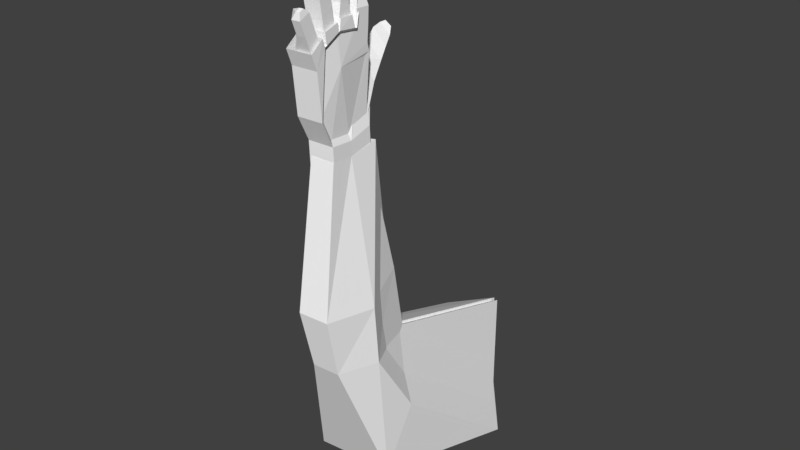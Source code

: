 # Source: Hand.blend  (saved by Blender 2.79.0; exported with 4.5.12 LTS)
import bpy
from mathutils import Matrix  # noqa: F401  (used for matrix-valued properties, if any)

bpy.ops.wm.read_factory_settings(use_empty=True)
scene = bpy.context.scene
scene.name = 'Scene'

# ---- collections
col_collection_1 = bpy.data.collections.new('Collection 1'); scene.collection.children.link(col_collection_1)

# ---- materials (node trees are filled in below, after node groups)
mat_c__lbremasteredrequiem_pc_nzp_models_vmodels_karambit2 = bpy.data.materials.new('C:\\lbremasteredrequiem\\pc\\nzp\\models\\VModels\\karambit2')
mat_c__lbremasteredrequiem_pc_nzp_models_vmodels_karambit2.alpha_threshold = 0.0
mat_c__lbremasteredrequiem_pc_nzp_models_vmodels_karambit2.use_transparent_shadow = False
mat_c__lbremasteredrequiem_pc_nzp_models_vmodels_karambit2.diffuse_color = (1.0, 1.0, 1.0, 1.0)
mat_c__lbremasteredrequiem_pc_nzp_models_vmodels_karambit2.roughness = 0.5

# ---- material node trees

# ---- world
world_world = bpy.data.worlds.new('World'); scene.world = world_world
world_world.color = (0.05088, 0.05088, 0.05088)
world_world.use_sun_shadow = False
world_world.sun_shadow_jitter_overblur = 0.0
world_world.cycles.sampling_method = 'MANUAL'

# ---- meshes
me_c__lbremasteredrequiem_pc_nzp_models_vmodels_karambit2_002 = bpy.data.meshes.new('C:\\lbremasteredrequiem\\pc\\nzp\\models\\VModels\\karambit2.002')
me_c__lbremasteredrequiem_pc_nzp_models_vmodels_karambit2_002.from_pydata([(0.5825, -12.99, 18.81), (-0.8404, -13.03, 18.81), (0.7141, -14.4, 18.95), (-0.7087, -14.45, 18.95), (0.4534, -11.05, 19.05), (-1.362, -11.56, 18.96), (2.038, -13.09, 10.81), (-2.636, -13.15, 10.93), (1.569, -16.11, 11.12), (-0.2273, -16.2, 11.12), (0.2778, -9.978, 11.47), (-3.029, -11.05, 11.28), (2.158, -12.93, 7.459), (-2.431, -12.97, 7.579), (1.545, -15.42, 7.723), (-0.06963, -15.5, 7.717), (0.3583, -9.246, 6.918), (-2.942, -10.36, 6.412), (2.274, -10.36, 3.409), (-3.481, -11.22, 3.235), (2.076, -12.18, -0.2293), (-2.682, -12.35, -0.4498), (0.3792, -9.665, 7.615), (0.1979, 0.3712, -0.1145), (-3.827, 0.2035, -0.3339), (2.14, -1.4, -3.696), (-3.997, -1.694, -4.048), (-0.2466, 1.049, 4.083), (-3.615, 0.6048, 2.616)], [], [(3, 1, 7, 9), (4, 0, 6, 10), (11, 10, 16, 17), (7, 11, 17, 13), (0, 2, 8, 6), (1, 5, 11, 7), (5, 4, 10, 11), (2, 3, 9, 8), (15, 13, 19, 21), (16, 12, 18, 22), (8, 9, 15, 14), (10, 6, 12, 16), (9, 7, 13, 15), (6, 8, 14, 12), (20, 21, 26, 25), (17, 22, 27, 28), (12, 14, 20, 18), (13, 17, 19), (17, 16, 22), (14, 15, 21, 20), (24, 23, 25, 26), (23, 24, 28, 27), (22, 18, 23, 27), (21, 19, 24, 26), (18, 20, 25, 23), (19, 17, 28, 24)])
_uv = me_c__lbremasteredrequiem_pc_nzp_models_vmodels_karambit2_002.uv_layers.new(name='C:\\lbremasteredrequiem\\pc\\nzp\\models\\VModels\\karambit2')
_uv.uv.foreach_set('vector', [0.0, 0.0, 0.0, 0.0, 0.0, 0.0, 0.0, 0.0, 0.0, 0.0, 0.0, 0.0, 0.0, 0.0, 0.0, 0.0, 0.0, 0.0, 0.0, 0.0, 0.0, 0.0, 0.0, 0.0, 0.0, 0.0, 0.0, 0.0, 0.0, 0.0, 0.0, 0.0, 0.0, 0.0, 0.0, 0.0, 0.0, 0.0, 0.0, 0.0, 0.0, 0.0, 0.0, 0.0, 0.0, 0.0, 0.0, 0.0, 0.0, 0.0, 0.0, 0.0, 0.0, 0.0, 0.0, 0.0, 0.0, 0.0, 0.0, 0.0, 0.0, 0.0, 0.0, 0.0, 0.0, 0.0, 0.0, 0.0, 0.0, 0.0, 0.0, 0.0, 0.0, 0.0, 0.0, 0.0, 0.0, 0.0, 0.0, 0.0, 0.0, 0.0, 0.0, 0.0, 0.0, 0.0, 0.0, 0.0, 0.0, 0.0, 0.0, 0.0, 0.0, 0.0, 0.0, 0.0, 0.0, 0.0, 0.0, 0.0, 0.0, 0.0, 0.0, 0.0, 0.0, 0.0, 0.0, 0.0, 0.0, 0.0, 0.0, 0.0, 0.0, 0.0, 0.0, 0.0, 0.0, 0.0, 0.0, 0.0, 0.0, 0.0, 0.0, 0.0, 0.0, 0.0, 0.0, 0.0, 0.0, 0.0, 0.0, 0.0, 0.0, 0.0, 0.0, 0.0, 0.0, 0.0, 0.0, 0.0, 0.0, 0.0, 0.0, 0.0, 0.0, 0.0, 0.0, 0.0, 0.0, 0.0, 0.0, 0.0, 0.0, 0.0, 0.0, 0.0, 0.0, 0.0, 0.0, 0.0, 0.0, 0.0, 0.0, 0.0, 0.0, 0.0, 0.0, 0.0, 0.0, 0.0, 0.0, 0.0, 0.0, 0.0, 0.0, 0.0, 0.0, 0.0, 0.0, 0.0, 0.0, 0.0, 0.0, 0.0, 0.0, 0.0, 0.0, 0.0, 0.0, 0.0, 0.0, 0.0, 0.0, 0.0, 0.0, 0.0, 0.0, 0.0, 0.0, 0.0, 0.0, 0.0, 0.0, 0.0])
me_c__lbremasteredrequiem_pc_nzp_models_vmodels_karambit2_002.materials.append(mat_c__lbremasteredrequiem_pc_nzp_models_vmodels_karambit2)
me_c__lbremasteredrequiem_pc_nzp_models_vmodels_karambit2_002.use_remesh_preserve_volume = False
me_c__lbremasteredrequiem_pc_nzp_models_vmodels_karambit2_002.use_remesh_preserve_attributes = False
me_c__lbremasteredrequiem_pc_nzp_models_vmodels_karambit2_002.use_mirror_vertex_groups = False
me_c__lbremasteredrequiem_pc_nzp_models_vmodels_karambit2_002.update()
me_c__lbremasteredrequiem_pc_nzp_models_vmodels_karambit2_001 = bpy.data.meshes.new('C:\\lbremasteredrequiem\\pc\\nzp\\models\\VModels\\karambit2.001')
me_c__lbremasteredrequiem_pc_nzp_models_vmodels_karambit2_001.from_pydata([(0.6685, -14.68, 24.74), (-0.8749, -14.73, 24.74), (-1.251, -13.66, 23.49), (0.7325, -15.32, 23.77), (-0.8109, -15.37, 23.77), (0.7244, -15.08, 21.19), (-0.819, -15.13, 21.19), (0.6541, -14.53, 24.79), (-0.8893, -14.58, 24.79), (-0.9543, -13.76, 25.66), (0.5808, -13.64, 25.19), (-0.9625, -13.68, 25.18), (-0.9584, -13.73, 25.25), (0.5597, -13.56, 25.22), (-0.9837, -13.61, 25.21), (0.5849, -13.68, 25.25), (0.451, -12.39, 25.07), (-1.092, -12.44, 25.07), (-0.8874, -14.62, 24.96), (0.4378, -12.25, 25.04), (-1.106, -12.3, 25.04), (0.656, -14.58, 24.96), (-0.7045, -10.87, 24.98), (-1.214, -10.92, 24.98), (-0.6899, -10.97, 24.05), (0.5891, -13.71, 25.66), (-0.8816, -14.69, 25.43), (0.6618, -14.64, 25.43), (0.7, -14.86, 25.2), (-0.8434, -14.91, 25.2), (0.7591, -15.66, 24.66), (-0.7843, -15.71, 24.65), (-0.9549, -12.58, 25.73), (0.4214, -12.55, 25.73), (-0.8934, -13.44, 25.77), (0.4828, -13.41, 25.77), (0.4101, -12.09, 25.71), (-1.133, -12.14, 25.7), (-0.7152, -10.94, 25.62), (-1.225, -10.99, 25.62), (0.5363, -12.92, 19.6), (-1.007, -12.96, 19.6), (0.6713, -14.37, 19.75), (-0.8721, -14.41, 19.75), (-0.6915, -10.72, 23.66), (0.4039, -11.43, 19.91), (-1.542, -11.95, 19.82), (-1.31, -10.79, 23.18), (-0.7679, -10.02, 21.56), (-1.979, -10.16, 21.65), (-1.296, -10.71, 23.08), (-0.8745, -9.332, 22.52), (-1.809, -9.433, 22.6), (-1.44, -9.998, 23.67), (-1.203, -10.79, 23.66), (-1.04, -13.19, 22.58), (0.604, -12.92, 18.21), (-0.9395, -12.96, 18.2), (0.7389, -14.37, 18.35), (-0.8044, -14.42, 18.35), (0.4716, -11.43, 18.52), (-1.475, -11.95, 18.43)], [], [(4, 1, 2, 6), (0, 2, 7), (6, 5, 3, 4), (0, 3, 5, 2), (2, 5, 42, 40), (4, 3, 30, 31), (11, 8, 18, 12), (1, 0, 7, 8), (2, 1, 8), (10, 11, 12, 15), (7, 10, 15, 21), (2, 8, 11), (7, 2, 10), (13, 2, 16), (2, 11, 14), (10, 2, 13), (11, 10, 13, 14), (8, 7, 21, 18), (18, 21, 27, 26), (2, 14, 17), (2, 24, 44, 41), (2, 17, 20), (16, 2, 19), (17, 16, 19, 20), (23, 22, 24, 2), (2, 20, 23), (19, 2, 24, 22), (23, 20, 37, 39), (15, 12, 9, 25), (21, 15, 25, 27), (12, 18, 26, 9), (0, 1, 29, 28), (3, 0, 28, 30), (1, 4, 31, 29), (14, 13, 35, 34), (13, 16, 33, 35), (16, 17, 32, 33), (17, 14, 34, 32), (20, 19, 36, 37), (19, 22, 38, 36), (22, 23, 39, 38), (43, 41, 57, 59), (44, 40, 45, 47), (5, 6, 43, 42), (6, 2, 41, 43), (24, 2, 40, 44), (47, 45, 48, 50), (41, 44, 47, 46), (41, 46, 61, 57), (50, 48, 51, 53), (46, 47, 50, 49), (45, 46, 49, 48), (49, 50, 53, 52), (48, 49, 52, 51), (47, 44, 54), (24, 44, 54, 23), (47, 54, 55, 41), (23, 54, 55, 2), (45, 40, 56, 60), (40, 42, 58, 56), (42, 43, 59, 58), (46, 45, 60, 61)])
_uv = me_c__lbremasteredrequiem_pc_nzp_models_vmodels_karambit2_001.uv_layers.new(name='C:\\lbremasteredrequiem\\pc\\nzp\\models\\VModels\\karambit2')
_uv.uv.foreach_set('vector', [0.0, 0.0, 0.0, 0.0, 0.0, 0.0, 0.0, 0.0, 0.0, 0.0, 0.0, 0.0, 0.0, 0.0, 0.0, 0.0, 0.0, 0.0, 0.0, 0.0, 0.0, 0.0, 0.0, 0.0, 0.0, 0.0, 0.0, 0.0, 0.0, 0.0, 0.0, 0.0, 0.0, 0.0, 0.0, 0.0, 0.0, 0.0, 0.0, 0.0, 0.0, 0.0, 0.0, 0.0, 0.0, 0.0, 0.0, 0.0, 0.0, 0.0, 0.0, 0.0, 0.0, 0.0, 0.0, 0.0, 0.0, 0.0, 0.0, 0.0, 0.0, 0.0, 0.0, 0.0, 0.0, 0.0, 0.0, 0.0, 0.0, 0.0, 0.0, 0.0, 0.0, 0.0, 0.0, 0.0, 0.0, 0.0, 0.0, 0.0, 0.0, 0.0, 0.0, 0.0, 0.0, 0.0, 0.0, 0.0, 0.0, 0.0, 0.0, 0.0, 0.0, 0.0, 0.0, 0.0, 0.0, 0.0, 0.0, 0.0, 0.0, 0.0, 0.0, 0.0, 0.0, 0.0, 0.0, 0.0, 0.0, 0.0, 0.0, 0.0, 0.0, 0.0, 0.0, 0.0, 0.0, 0.0, 0.0, 0.0, 0.0, 0.0, 0.0, 0.0, 0.0, 0.0, 0.0, 0.0, 0.0, 0.0, 0.0, 0.0, 0.0, 0.0, 0.0, 0.0, 0.0, 0.0, 0.0, 0.0, 0.0, 0.0, 0.0, 0.0, 0.0, 0.0, 0.0, 0.0, 0.0, 0.0, 0.0, 0.0, 0.0, 0.0, 0.0, 0.0, 0.0, 0.0, 0.0, 0.0, 0.0, 0.0, 0.0, 0.0, 0.0, 0.0, 0.0, 0.0, 0.0, 0.0, 0.0, 0.0, 0.0, 0.0, 0.0, 0.0, 0.0, 0.0, 0.0, 0.0, 0.0, 0.0, 0.0, 0.0, 0.0, 0.0, 0.0, 0.0, 0.0, 0.0, 0.0, 0.0, 0.0, 0.0, 0.0, 0.0, 0.0, 0.0, 0.0, 0.0, 0.0, 0.0, 0.0, 0.0, 0.0, 0.0, 0.0, 0.0, 0.0, 0.0, 0.0, 0.0, 0.0, 0.0, 0.0, 0.0, 0.0, 0.0, 0.0, 0.0, 0.0, 0.0, 0.0, 0.0, 0.0, 0.0, 0.0, 0.0, 0.0, 0.0, 0.0, 0.0, 0.0, 0.0, 0.0, 0.0, 0.0, 0.0, 0.0, 0.0, 0.0, 0.0, 0.0, 0.0, 0.0, 0.0, 0.0, 0.0, 0.0, 0.0, 0.0, 0.0, 0.0, 0.0, 0.0, 0.0, 0.0, 0.0, 0.0, 0.0, 0.0, 0.0, 0.0, 0.0, 0.0, 0.0, 0.0, 0.0, 0.0, 0.0, 0.0, 0.0, 0.0, 0.0, 0.0, 0.0, 0.0, 0.0, 0.0, 0.0, 0.0, 0.0, 0.0, 0.0, 0.0, 0.0, 0.0, 0.0, 0.0, 0.0, 0.0, 0.0, 0.0, 0.0, 0.0, 0.0, 0.0, 0.0, 0.0, 0.0, 0.0, 0.0, 0.0, 0.0, 0.0, 0.0, 0.0, 0.0, 0.0, 0.0, 0.0, 0.0, 0.0, 0.0, 0.0, 0.0, 0.0, 0.0, 0.0, 0.0, 0.0, 0.0, 0.0, 0.0, 0.0, 0.0, 0.0, 0.0, 0.0, 0.0, 0.0, 0.0, 0.0, 0.0, 0.0, 0.0, 0.0, 0.0, 0.0, 0.0, 0.0, 0.0, 0.0, 0.0, 0.0, 0.0, 0.0, 0.0, 0.0, 0.0, 0.0, 0.0, 0.0, 0.0, 0.0, 0.0, 0.0, 0.0, 0.0, 0.0, 0.0, 0.0, 0.0, 0.0, 0.0, 0.0, 0.0, 0.0, 0.0, 0.0, 0.0, 0.0, 0.0, 0.0, 0.0, 0.0, 0.0, 0.0, 0.0, 0.0, 0.0, 0.0, 0.0, 0.0, 0.0, 0.0, 0.0, 0.0, 0.0, 0.0, 0.0, 0.0, 0.0, 0.0, 0.0, 0.0, 0.0, 0.0, 0.0, 0.0, 0.0, 0.0, 0.0, 0.0, 0.0, 0.0, 0.0, 0.0, 0.0, 0.0, 0.0, 0.0, 0.0, 0.0, 0.0, 0.0, 0.0, 0.0, 0.0, 0.0, 0.0, 0.0, 0.0, 0.0, 0.0, 0.0, 0.0, 0.0, 0.0, 0.0, 0.0, 0.0, 0.0, 0.0, 0.0, 0.0, 0.0, 0.0, 0.0, 0.0, 0.0, 0.0, 0.0, 0.0, 0.0, 0.0, 0.0, 0.0, 0.0, 0.0, 0.0, 0.0, 0.0, 0.0, 0.0, 0.0, 0.0, 0.0, 0.0, 0.0, 0.0, 0.0, 0.0, 0.0, 0.0, 0.0, 0.0, 0.0, 0.0, 0.0, 0.0, 0.0])
me_c__lbremasteredrequiem_pc_nzp_models_vmodels_karambit2_001.materials.append(mat_c__lbremasteredrequiem_pc_nzp_models_vmodels_karambit2)
me_c__lbremasteredrequiem_pc_nzp_models_vmodels_karambit2_001.use_remesh_preserve_volume = False
me_c__lbremasteredrequiem_pc_nzp_models_vmodels_karambit2_001.use_remesh_preserve_attributes = False
me_c__lbremasteredrequiem_pc_nzp_models_vmodels_karambit2_001.use_mirror_vertex_groups = False
me_c__lbremasteredrequiem_pc_nzp_models_vmodels_karambit2_001.update()
me_c__lbremasteredrequiem_pc_nzp_models_vmodels_karambit2 = bpy.data.meshes.new('C:\\lbremasteredrequiem\\pc\\nzp\\models\\VModels\\karambit2')
me_c__lbremasteredrequiem_pc_nzp_models_vmodels_karambit2.from_pydata([(0.4909, -14.57, 24.55), (-0.4619, -14.62, 24.54), (0.6305, -13.61, 23.5), (0.5514, -15.17, 23.76), (-0.4013, -15.22, 23.76), (0.5437, -14.95, 21.33), (-0.409, -14.99, 21.33), (0.4773, -14.43, 24.59), (-0.4754, -14.48, 24.59), (-0.5368, -13.91, 26.04), (0.4081, -13.72, 25.06), (-0.5447, -13.76, 25.06), (-0.5408, -13.81, 25.12), (0.3881, -13.51, 25.13), (-0.5647, -13.55, 25.13), (0.4119, -13.77, 25.13), (0.2854, -12.4, 24.99), (-0.6673, -12.45, 24.99), (-0.4736, -14.51, 24.89), (0.2729, -12.27, 24.96), (-0.6798, -12.31, 24.96), (0.4791, -14.47, 24.89), (0.1706, -11.17, 24.91), (-0.7821, -11.22, 24.91), (0.1844, -11.26, 24.03), (0.4159, -13.86, 26.04), (-0.4682, -14.63, 25.88), (0.4846, -14.59, 25.88), (-0.5268, -14.07, 27.0), (0.426, -14.03, 27.0), (-0.4581, -14.8, 26.84), (0.4946, -14.75, 26.85), (-0.5162, -14.23, 27.71), (0.4365, -14.18, 27.72), (-0.4476, -14.95, 27.56), (0.5052, -14.91, 27.56), (-0.3619, -14.46, 28.06), (0.4301, -14.43, 28.06), (0.1466, -14.85, 27.97), (0.4671, -14.83, 27.97), (0.5207, -14.92, 25.03), (-0.4321, -14.96, 25.02), (0.5765, -15.49, 24.6), (-0.3762, -15.54, 24.6), (0.5383, -15.14, 25.59), (-0.4145, -15.19, 25.59), (0.6044, -15.84, 25.46), (0.1231, -15.89, 25.46), (0.5669, -15.51, 26.54), (-0.3858, -15.55, 26.53), (0.6301, -16.17, 26.27), (0.1488, -16.21, 26.27), (0.5375, -15.83, 26.76), (0.3073, -15.85, 26.76), (0.5633, -16.1, 26.65), (0.3331, -16.12, 26.65), (0.2804, -13.13, 28.96), (-0.4583, -13.15, 28.96), (0.2486, -12.79, 28.97), (-0.4901, -12.81, 28.97), (-0.5458, -12.66, 28.58), (0.249, -12.63, 28.58), (-0.4868, -13.29, 28.57), (0.308, -13.26, 28.57), (0.3106, -13.24, 27.64), (-0.4842, -13.27, 27.64), (0.2517, -12.61, 27.66), (-0.5432, -12.64, 27.66), (-0.5374, -12.63, 26.34), (0.2574, -12.6, 26.34), (-0.4794, -13.25, 26.42), (0.3155, -13.22, 26.42), (0.2467, -12.04, 25.87), (-0.706, -12.09, 25.87), (0.1605, -11.12, 25.81), (-0.7922, -11.16, 25.81), (0.1523, -11.82, 27.06), (-0.6957, -11.86, 27.06), (-0.3864, -11.1, 27.02), (-0.763, -11.14, 27.01), (0.1328, -11.67, 28.07), (-0.7152, -11.71, 28.07), (-0.4059, -10.95, 28.02), (-0.7825, -10.99, 28.02), (-0.3993, -11.43, 28.37), (-0.5412, -11.44, 28.37), (-0.4307, -11.09, 28.35), (-0.5725, -11.1, 28.35), (0.366, -12.9, 19.83), (-0.5868, -12.94, 19.82), (0.4936, -14.27, 19.96), (-0.4592, -14.32, 19.96), (0.1829, -11.14, 23.59), (0.2409, -11.5, 20.12), (-1.093, -11.99, 20.03), (-0.8726, -11.21, 23.04), (-0.3607, -10.17, 21.67), (-1.505, -10.29, 21.76), (-0.8599, -10.72, 22.96), (-0.4615, -9.514, 22.58), (-1.345, -9.609, 22.66), (-0.9955, -9.983, 23.59), (-0.4983, -9.118, 23.17), (-1.187, -9.182, 23.16), (-0.9801, -9.49, 24.16), (-0.5764, -8.71, 23.65), (-1.097, -8.759, 23.65), (-0.9647, -9.006, 24.3), (-0.6433, -8.54, 24.04), (-1.013, -8.575, 24.04), (-0.897, -8.665, 24.33), (-0.7715, -11.21, 23.59), (-0.6177, -13.16, 22.64), (0.43, -12.9, 18.51), (-0.5229, -12.94, 18.5), (0.5575, -14.27, 18.65), (-0.3953, -14.32, 18.64), (0.3048, -11.5, 18.8), (-1.029, -11.99, 18.71), (1.721, -13.01, 10.75), (-1.757, -13.06, 10.87), (1.267, -15.92, 11.06), (0.2367, -16.02, 11.05), (0.7263, -9.986, 11.39), (-2.138, -11.02, 11.21), (1.838, -12.85, 7.504), (-1.558, -12.88, 7.621), (1.244, -15.26, 7.76), (0.3896, -15.34, 7.754), (0.8043, -9.276, 6.979), (-2.054, -10.36, 6.489), (1.95, -10.36, 3.578), (-2.576, -11.19, 3.41), (1.758, -12.12, 0.05252), (-1.801, -12.28, -0.1612), (0.8245, -9.683, 7.655), (0.6489, 0.04484, 0.1638), (-2.911, -0.1177, -0.04886), (1.82, -1.672, -3.308), (-3.076, -1.957, -3.648), (0.2181, 0.7014, 4.232), (-2.705, 0.2712, 2.81)], [], [(4, 1, 2, 6), (0, 2, 7), (6, 5, 3, 4), (0, 3, 5, 2), (2, 5, 90, 88), (4, 3, 42, 43), (11, 8, 18, 12), (9, 26, 30, 28), (1, 0, 7, 8), (2, 1, 8), (10, 11, 12, 15), (7, 10, 15, 21), (2, 8, 11), (7, 2, 10), (13, 2, 16), (2, 11, 14), (10, 2, 13), (11, 10, 13, 14), (8, 7, 21, 18), (71, 69, 66, 64), (18, 21, 27, 26), (2, 14, 17), (2, 24, 92, 89), (2, 17, 20), (16, 2, 19), (17, 16, 19, 20), (23, 22, 24, 2), (2, 20, 23), (19, 2, 24, 22), (23, 20, 73, 75), (15, 12, 9, 25), (21, 15, 25, 27), (12, 18, 26, 9), (31, 29, 33, 35), (26, 27, 31, 30), (27, 25, 29, 31), (25, 9, 28, 29), (32, 34, 38, 36), (30, 31, 35, 34), (28, 30, 34, 32), (29, 28, 32, 33), (38, 39, 37, 36), (33, 32, 36, 37), (35, 33, 37, 39), (34, 35, 39, 38), (40, 41, 45, 44), (0, 1, 41, 40), (3, 0, 40, 42), (1, 4, 43, 41), (45, 47, 51, 49), (42, 40, 44, 46), (41, 43, 47, 45), (43, 42, 46, 47), (48, 49, 53, 52), (47, 46, 50, 51), (44, 45, 49, 48), (46, 44, 48, 50), (55, 54, 52, 53), (50, 48, 52, 54), (49, 51, 55, 53), (51, 50, 54, 55), (66, 67, 60, 61), (68, 70, 65, 67), (63, 61, 58, 56), (67, 65, 62, 60), (65, 64, 63, 62), (69, 68, 67, 66), (64, 66, 61, 63), (14, 13, 71, 70), (13, 16, 69, 71), (16, 17, 68, 69), (70, 71, 64, 65), (17, 14, 70, 68), (75, 73, 77, 79), (20, 19, 72, 73), (19, 22, 74, 72), (22, 23, 75, 74), (77, 76, 80, 81), (73, 72, 76, 77), (72, 74, 78, 76), (74, 75, 79, 78), (80, 82, 86, 84), (76, 78, 82, 80), (78, 79, 83, 82), (79, 77, 81, 83), (85, 84, 86, 87), (82, 83, 87, 86), (83, 81, 85, 87), (81, 80, 84, 85), (57, 56, 58, 59), (62, 63, 56, 57), (61, 60, 59, 58), (60, 62, 57, 59), (91, 89, 114, 116), (92, 88, 93, 95), (5, 6, 91, 90), (6, 2, 89, 91), (24, 2, 88, 92), (95, 93, 96, 98), (89, 92, 95, 94), (89, 94, 118, 114), (98, 96, 99, 101), (94, 95, 98, 97), (93, 94, 97, 96), (101, 99, 102, 104), (97, 98, 101, 100), (96, 97, 100, 99), (104, 102, 105, 107), (100, 101, 104, 103), (99, 100, 103, 102), (107, 105, 108, 110), (103, 104, 107, 106), (102, 103, 106, 105), (108, 109, 110), (106, 107, 110, 109), (105, 106, 109, 108), (95, 92, 111), (24, 92, 111, 23), (95, 111, 112, 89), (23, 111, 112, 2), (116, 114, 120, 122), (117, 113, 119, 123), (93, 88, 113, 117), (88, 90, 115, 113), (90, 91, 116, 115), (94, 93, 117, 118), (124, 123, 129, 130), (120, 124, 130, 126), (113, 115, 121, 119), (114, 118, 124, 120), (118, 117, 123, 124), (115, 116, 122, 121), (128, 126, 132, 134), (129, 125, 131, 135), (121, 122, 128, 127), (123, 119, 125, 129), (122, 120, 126, 128), (119, 121, 127, 125), (133, 134, 139, 138), (130, 135, 140, 141), (125, 127, 133, 131), (126, 130, 132), (130, 129, 135), (127, 128, 134, 133), (137, 136, 138, 139), (136, 137, 141, 140), (135, 131, 136, 140), (134, 132, 137, 139), (131, 133, 138, 136), (132, 130, 141, 137)])
_uv = me_c__lbremasteredrequiem_pc_nzp_models_vmodels_karambit2.uv_layers.new(name='C:\\lbremasteredrequiem\\pc\\nzp\\models\\VModels\\karambit2')
_uv.uv.foreach_set('vector', [0.0, 0.0, 0.0, 0.0, 0.0, 0.0, 0.0, 0.0, 0.0, 0.0, 0.0, 0.0, 0.0, 0.0, 0.0, 0.0, 0.0, 0.0, 0.0, 0.0, 0.0, 0.0, 0.0, 0.0, 0.0, 0.0, 0.0, 0.0, 0.0, 0.0, 0.0, 0.0, 0.0, 0.0, 0.0, 0.0, 0.0, 0.0, 0.0, 0.0, 0.0, 0.0, 0.0, 0.0, 0.0, 0.0, 0.0, 0.0, 0.0, 0.0, 0.0, 0.0, 0.0, 0.0, 0.0, 0.0, 0.0, 0.0, 0.0, 0.0, 0.0, 0.0, 0.0, 0.0, 0.0, 0.0, 0.0, 0.0, 0.0, 0.0, 0.0, 0.0, 0.0, 0.0, 0.0, 0.0, 0.0, 0.0, 0.0, 0.0, 0.0, 0.0, 0.0, 0.0, 0.0, 0.0, 0.0, 0.0, 0.0, 0.0, 0.0, 0.0, 0.0, 0.0, 0.0, 0.0, 0.0, 0.0, 0.0, 0.0, 0.0, 0.0, 0.0, 0.0, 0.0, 0.0, 0.0, 0.0, 0.0, 0.0, 0.0, 0.0, 0.0, 0.0, 0.0, 0.0, 0.0, 0.0, 0.0, 0.0, 0.0, 0.0, 0.0, 0.0, 0.0, 0.0, 0.0, 0.0, 0.0, 0.0, 0.0, 0.0, 0.0, 0.0, 0.0, 0.0, 0.0, 0.0, 0.0, 0.0, 0.0, 0.0, 0.0, 0.0, 0.0, 0.0, 0.0, 0.0, 0.0, 0.0, 0.0, 0.0, 0.0, 0.0, 0.0, 0.0, 0.0, 0.0, 0.0, 0.0, 0.0, 0.0, 0.0, 0.0, 0.0, 0.0, 0.0, 0.0, 0.0, 0.0, 0.0, 0.0, 0.0, 0.0, 0.0, 0.0, 0.0, 0.0, 0.0, 0.0, 0.0, 0.0, 0.0, 0.0, 0.0, 0.0, 0.0, 0.0, 0.0, 0.0, 0.0, 0.0, 0.0, 0.0, 0.0, 0.0, 0.0, 0.0, 0.0, 0.0, 0.0, 0.0, 0.0, 0.0, 0.0, 0.0, 0.0, 0.0, 0.0, 0.0, 0.0, 0.0, 0.0, 0.0, 0.0, 0.0, 0.0, 0.0, 0.0, 0.0, 0.0, 0.0, 0.0, 0.0, 0.0, 0.0, 0.0, 0.0, 0.0, 0.0, 0.0, 0.0, 0.0, 0.0, 0.0, 0.0, 0.0, 0.0, 0.0, 0.0, 0.0, 0.0, 0.0, 0.0, 0.0, 0.0, 0.0, 0.0, 0.0, 0.0, 0.0, 0.0, 0.0, 0.0, 0.0, 0.0, 0.0, 0.0, 0.0, 0.0, 0.0, 0.0, 0.0, 0.0, 0.0, 0.0, 0.0, 0.0, 0.0, 0.0, 0.0, 0.0, 0.0, 0.0, 0.0, 0.0, 0.0, 0.0, 0.0, 0.0, 0.0, 0.0, 0.0, 0.0, 0.0, 0.0, 0.0, 0.0, 0.0, 0.0, 0.0, 0.0, 0.0, 0.0, 0.0, 0.0, 0.0, 0.0, 0.0, 0.0, 0.0, 0.0, 0.0, 0.0, 0.0, 0.0, 0.0, 0.0, 0.0, 0.0, 0.0, 0.0, 0.0, 0.0, 0.0, 0.0, 0.0, 0.0, 0.0, 0.0, 0.0, 0.0, 0.0, 0.0, 0.0, 0.0, 0.0, 0.0, 0.0, 0.0, 0.0, 0.0, 0.0, 0.0, 0.0, 0.0, 0.0, 0.0, 0.0, 0.0, 0.0, 0.0, 0.0, 0.0, 0.0, 0.0, 0.0, 0.0, 0.0, 0.0, 0.0, 0.0, 0.0, 0.0, 0.0, 0.0, 0.0, 0.0, 0.0, 0.0, 0.0, 0.0, 0.0, 0.0, 0.0, 0.0, 0.0, 0.0, 0.0, 0.0, 0.0, 0.0, 0.0, 0.0, 0.0, 0.0, 0.0, 0.0, 0.0, 0.0, 0.0, 0.0, 0.0, 0.0, 0.0, 0.0, 0.0, 0.0, 0.0, 0.0, 0.0, 0.0, 0.0, 0.0, 0.0, 0.0, 0.0, 0.0, 0.0, 0.0, 0.0, 0.0, 0.0, 0.0, 0.0, 0.0, 0.0, 0.0, 0.0, 0.0, 0.0, 0.0, 0.0, 0.0, 0.0, 0.0, 0.0, 0.0, 0.0, 0.0, 0.0, 0.0, 0.0, 0.0, 0.0, 0.0, 0.0, 0.0, 0.0, 0.0, 0.0, 0.0, 0.0, 0.0, 0.0, 0.0, 0.0, 0.0, 0.0, 0.0, 0.0, 0.0, 0.0, 0.0, 0.0, 0.0, 0.0, 0.0, 0.0, 0.0, 0.0, 0.0, 0.0, 0.0, 0.0, 0.0, 0.0, 0.0, 0.0, 0.0, 0.0, 0.0, 0.0, 0.0, 0.0, 0.0, 0.0, 0.0, 0.0, 0.0, 0.0, 0.0, 0.0, 0.0, 0.0, 0.0, 0.0, 0.0, 0.0, 0.0, 0.0, 0.0, 0.0, 0.0, 0.0, 0.0, 0.0, 0.0, 0.0, 0.0, 0.0, 0.0, 0.0, 0.0, 0.0, 0.0, 0.0, 0.0, 0.0, 0.0, 0.0, 0.0, 0.0, 0.0, 0.0, 0.0, 0.0, 0.0, 0.0, 0.0, 0.0, 0.0, 0.0, 0.0, 0.0, 0.0, 0.0, 0.0, 0.0, 0.0, 0.0, 0.0, 0.0, 0.0, 0.0, 0.0, 0.0, 0.0, 0.0, 0.0, 0.0, 0.0, 0.0, 0.0, 0.0, 0.0, 0.0, 0.0, 0.0, 0.0, 0.0, 0.0, 0.0, 0.0, 0.0, 0.0, 0.0, 0.0, 0.0, 0.0, 0.0, 0.0, 0.0, 0.0, 0.0, 0.0, 0.0, 0.0, 0.0, 0.0, 0.0, 0.0, 0.0, 0.0, 0.0, 0.0, 0.0, 0.0, 0.0, 0.0, 0.0, 0.0, 0.0, 0.0, 0.0, 0.0, 0.0, 0.0, 0.0, 0.0, 0.0, 0.0, 0.0, 0.0, 0.0, 0.0, 0.0, 0.0, 0.0, 0.0, 0.0, 0.0, 0.0, 0.0, 0.0, 0.0, 0.0, 0.0, 0.0, 0.0, 0.0, 0.0, 0.0, 0.0, 0.0, 0.0, 0.0, 0.0, 0.0, 0.0, 0.0, 0.0, 0.0, 0.0, 0.0, 0.0, 0.0, 0.0, 0.0, 0.0, 0.0, 0.0, 0.0, 0.0, 0.0, 0.0, 0.0, 0.0, 0.0, 0.0, 0.0, 0.0, 0.0, 0.0, 0.0, 0.0, 0.0, 0.0, 0.0, 0.0, 0.0, 0.0, 0.0, 0.0, 0.0, 0.0, 0.0, 0.0, 0.0, 0.0, 0.0, 0.0, 0.0, 0.0, 0.0, 0.0, 0.0, 0.0, 0.0, 0.0, 0.0, 0.0, 0.0, 0.0, 0.0, 0.0, 0.0, 0.0, 0.0, 0.0, 0.0, 0.0, 0.0, 0.0, 0.0, 0.0, 0.0, 0.0, 0.0, 0.0, 0.0, 0.0, 0.0, 0.0, 0.0, 0.0, 0.0, 0.0, 0.0, 0.0, 0.0, 0.0, 0.0, 0.0, 0.0, 0.0, 0.0, 0.0, 0.0, 0.0, 0.0, 0.0, 0.0, 0.0, 0.0, 0.0, 0.0, 0.0, 0.0, 0.0, 0.0, 0.0, 0.0, 0.0, 0.0, 0.0, 0.0, 0.0, 0.0, 0.0, 0.0, 0.0, 0.0, 0.0, 0.0, 0.0, 0.0, 0.0, 0.0, 0.0, 0.0, 0.0, 0.0, 0.0, 0.0, 0.0, 0.0, 0.0, 0.0, 0.0, 0.0, 0.0, 0.0, 0.0, 0.0, 0.0, 0.0, 0.0, 0.0, 0.0, 0.0, 0.0, 0.0, 0.0, 0.0, 0.0, 0.0, 0.0, 0.0, 0.0, 0.0, 0.0, 0.0, 0.0, 0.0, 0.0, 0.0, 0.0, 0.0, 0.0, 0.0, 0.0, 0.0, 0.0, 0.0, 0.0, 0.0, 0.0, 0.0, 0.0, 0.0, 0.0, 0.0, 0.0, 0.0, 0.0, 0.0, 0.0, 0.0, 0.0, 0.0, 0.0, 0.0, 0.0, 0.0, 0.0, 0.0, 0.0, 0.0, 0.0, 0.0, 0.0, 0.0, 0.0, 0.0, 0.0, 0.0, 0.0, 0.0, 0.0, 0.0, 0.0, 0.0, 0.0, 0.0, 0.0, 0.0, 0.0, 0.0, 0.0, 0.0, 0.0, 0.0, 0.0, 0.0, 0.0, 0.0, 0.0, 0.0, 0.0, 0.0, 0.0, 0.0, 0.0, 0.0, 0.0, 0.0, 0.0, 0.0, 0.0, 0.0, 0.0, 0.0, 0.0, 0.0, 0.0, 0.0, 0.0, 0.0, 0.0, 0.0, 0.0, 0.0, 0.0, 0.0, 0.0, 0.0, 0.0, 0.0, 0.0, 0.0, 0.0, 0.0, 0.0, 0.0, 0.0, 0.0, 0.0, 0.0, 0.0, 0.0, 0.0, 0.0, 0.0, 0.0, 0.0, 0.0, 0.0, 0.0, 0.0, 0.0, 0.0, 0.0, 0.0, 0.0, 0.0, 0.0, 0.0, 0.0, 0.0, 0.0, 0.0, 0.0, 0.0, 0.0, 0.0, 0.0, 0.0, 0.0, 0.0, 0.0, 0.0, 0.0, 0.0, 0.0, 0.0, 0.0, 0.0, 0.0, 0.0, 0.0, 0.0, 0.0, 0.0, 0.0, 0.0, 0.0, 0.0, 0.0, 0.0, 0.0, 0.0, 0.0, 0.0, 0.0, 0.0, 0.0, 0.0, 0.0, 0.0, 0.0, 0.0, 0.0, 0.0, 0.0, 0.0, 0.0, 0.0, 0.0, 0.0, 0.0, 0.0, 0.0, 0.0, 0.0, 0.0, 0.0, 0.0, 0.0, 0.0, 0.0, 0.0, 0.0, 0.0, 0.0, 0.0, 0.0, 0.0, 0.0, 0.0, 0.0, 0.0, 0.0, 0.0, 0.0, 0.0, 0.0, 0.0, 0.0, 0.0, 0.0, 0.0, 0.0, 0.0, 0.0, 0.0, 0.0, 0.0, 0.0, 0.0, 0.0, 0.0, 0.0, 0.0, 0.0, 0.0, 0.0, 0.0, 0.0, 0.0, 0.0, 0.0, 0.0, 0.0, 0.0, 0.0, 0.0, 0.0, 0.0, 0.0, 0.0, 0.0, 0.0, 0.0, 0.0, 0.0, 0.0, 0.0, 0.0, 0.0, 0.0, 0.0, 0.0, 0.0, 0.0, 0.0, 0.0, 0.0, 0.0, 0.0, 0.0, 0.0, 0.0, 0.0, 0.0, 0.0, 0.0, 0.0, 0.0, 0.0, 0.0, 0.0, 0.0, 0.0, 0.0, 0.0, 0.0, 0.0, 0.0, 0.0, 0.0, 0.0, 0.0, 0.0, 0.0, 0.0, 0.0, 0.0, 0.0, 0.0, 0.0, 0.0, 0.0, 0.0, 0.0, 0.0, 0.0, 0.0, 0.0, 0.0, 0.0, 0.0, 0.0, 0.0, 0.0, 0.0, 0.0, 0.0, 0.0, 0.0, 0.0, 0.0, 0.0, 0.0, 0.0, 0.0, 0.0, 0.0, 0.0, 0.0, 0.0, 0.0, 0.0, 0.0, 0.0, 0.0, 0.0, 0.0, 0.0, 0.0, 0.0, 0.0, 0.0, 0.0, 0.0, 0.0, 0.0, 0.0, 0.0, 0.0, 0.0, 0.0, 0.0, 0.0, 0.0, 0.0, 0.0, 0.0, 0.0, 0.0, 0.0, 0.0, 0.0, 0.0, 0.0, 0.0, 0.0, 0.0, 0.0, 0.0, 0.0, 0.0, 0.0, 0.0, 0.0, 0.0, 0.0, 0.0, 0.0, 0.0, 0.0, 0.0, 0.0, 0.0, 0.0, 0.0, 0.0, 0.0, 0.0, 0.0, 0.0, 0.0, 0.0, 0.0, 0.0, 0.0, 0.0, 0.0, 0.0, 0.0, 0.0, 0.0, 0.0, 0.0, 0.0, 0.0, 0.0, 0.0, 0.0, 0.0, 0.0, 0.0, 0.0, 0.0, 0.0, 0.0, 0.0, 0.0, 0.0, 0.0])
me_c__lbremasteredrequiem_pc_nzp_models_vmodels_karambit2.materials.append(mat_c__lbremasteredrequiem_pc_nzp_models_vmodels_karambit2)
me_c__lbremasteredrequiem_pc_nzp_models_vmodels_karambit2.use_remesh_preserve_volume = False
me_c__lbremasteredrequiem_pc_nzp_models_vmodels_karambit2.use_remesh_preserve_attributes = False
me_c__lbremasteredrequiem_pc_nzp_models_vmodels_karambit2.use_mirror_vertex_groups = False
me_c__lbremasteredrequiem_pc_nzp_models_vmodels_karambit2.update()
arm_armature = bpy.data.armatures.new('Armature')  # bones are not reproduced

# ---- objects
ob_armature = bpy.data.objects.new('Armature', arm_armature)
ob_c__lbremasteredrequiem_pc_nzp_models_vmodels_karambit2_002 = bpy.data.objects.new('C:\\lbremasteredrequiem\\pc\\nzp\\models\\VModels\\karambit2.002', me_c__lbremasteredrequiem_pc_nzp_models_vmodels_karambit2_002)
ob_c__lbremasteredrequiem_pc_nzp_models_vmodels_karambit2_001 = bpy.data.objects.new('C:\\lbremasteredrequiem\\pc\\nzp\\models\\VModels\\karambit2.001', me_c__lbremasteredrequiem_pc_nzp_models_vmodels_karambit2_001)
ob_c__lbremasteredrequiem_pc_nzp_models_vmodels_karambit2 = bpy.data.objects.new('C:\\lbremasteredrequiem\\pc\\nzp\\models\\VModels\\karambit2', me_c__lbremasteredrequiem_pc_nzp_models_vmodels_karambit2)

# ---- transforms, parenting, visibility, modifiers, constraints
ob_armature.location = (-1.502, 12.22, -23.37)
ob_armature.rotation_euler = (1.19, 2.061e-16, 1.395e-16)
ob_armature.scale = (4.41, 4.41, 4.41)
ob_armature.lineart.crease_threshold = 0.0
ob_c__lbremasteredrequiem_pc_nzp_models_vmodels_karambit2_002.parent = ob_armature
ob_c__lbremasteredrequiem_pc_nzp_models_vmodels_karambit2_002.matrix_parent_inverse = Matrix(((0.2268, -1.863e-09, 0.0, 0.3405), (3.162e-17, 0.08434, 0.2105, 3.888), (4.674e-17, -0.2105, 0.08434, 4.542), (0.0, 0.0, 0.0, 1.0)))
ob_c__lbremasteredrequiem_pc_nzp_models_vmodels_karambit2_002.location = (-3.859e-07, 12.45, -23.38)
ob_c__lbremasteredrequiem_pc_nzp_models_vmodels_karambit2_002.lineart.crease_threshold = 0.0
_vg = ob_c__lbremasteredrequiem_pc_nzp_models_vmodels_karambit2_002.vertex_groups.new(name='Arm')
for _i, _w in zip([21, 22, 23, 24, 25, 26, 27, 28], [0.003632, 0.02164, 0.9851, 0.9913, 0.9246, 0.9389, 0.9358, 0.9592]): _vg.add([_i], _w, 'REPLACE')
_vg = ob_c__lbremasteredrequiem_pc_nzp_models_vmodels_karambit2_002.vertex_groups.new(name='Arm.001')
for _i, _w in zip([18, 20, 21], [0.02428, 0.4123, 0.4]): _vg.add([_i], _w, 'REPLACE')
_vg = ob_c__lbremasteredrequiem_pc_nzp_models_vmodels_karambit2_002.vertex_groups.new(name='Arm.002')
for _i, _w in zip([10, 11, 12, 13, 14, 15, 16, 17, 18, 19, 20, 21, 22, 25, 26, 27, 28], [0.0409, 0.02361, 0.09264, 0.02394, 0.01641, 0.02428, 0.8188, 0.9012, 0.8987, 0.946, 0.5583, 0.5765, 0.8659, 0.05214, 0.02632, 0.05778, 0.02488]): _vg.add([_i], _w, 'REPLACE')
_vg = ob_c__lbremasteredrequiem_pc_nzp_models_vmodels_karambit2_002.vertex_groups.new(name='Arm.003')
for _i, _w in zip([6, 7, 8, 9, 12, 13, 14, 15, 16, 17, 18, 22], [0.04773, 0.01834, 0.08889, 0.08737, 0.8336, 0.9373, 0.8601, 0.8592, 0.08963, 0.06863, 0.01983, 0.05703]): _vg.add([_i], _w, 'REPLACE')
_vg = ob_c__lbremasteredrequiem_pc_nzp_models_vmodels_karambit2_002.vertex_groups.new(name='Arm.004')
for _i, _w in zip([1, 6, 7, 8, 9, 10, 11, 12, 14, 15, 16, 22], [0.008881, 0.9283, 0.9581, 0.8685, 0.871, 0.9017, 0.9267, 0.06864, 0.1031, 0.101, 0.06606, 0.01731]): _vg.add([_i], _w, 'REPLACE')
_vg = ob_c__lbremasteredrequiem_pc_nzp_models_vmodels_karambit2_002.vertex_groups.new(name='Wrist')
_vg = ob_c__lbremasteredrequiem_pc_nzp_models_vmodels_karambit2_002.vertex_groups.new(name='Wrist.001')
for _i, _w in zip([0, 1, 2, 3, 4, 5, 8, 9, 10], [0.9752, 0.4624, 0.8833, 0.8356, 0.9068, 0.8488, 0.01736, 0.01564, 0.0118]): _vg.add([_i], _w, 'REPLACE')
_vg = ob_c__lbremasteredrequiem_pc_nzp_models_vmodels_karambit2_002.vertex_groups.new(name='Hand')
for _i, _w in zip([1, 2, 3, 4, 5], [0.504, 0.08833, 0.134, 0.07177, 0.1302]): _vg.add([_i], _w, 'REPLACE')
_vg = ob_c__lbremasteredrequiem_pc_nzp_models_vmodels_karambit2_002.vertex_groups.new(name='Hand.001')
_vg = ob_c__lbremasteredrequiem_pc_nzp_models_vmodels_karambit2_002.vertex_groups.new(name='Thumb')
_vg = ob_c__lbremasteredrequiem_pc_nzp_models_vmodels_karambit2_002.vertex_groups.new(name='Thumb.001')
_vg = ob_c__lbremasteredrequiem_pc_nzp_models_vmodels_karambit2_002.vertex_groups.new(name='Thumb.002')
_vg = ob_c__lbremasteredrequiem_pc_nzp_models_vmodels_karambit2_002.vertex_groups.new(name='Thumb.003')
_vg = ob_c__lbremasteredrequiem_pc_nzp_models_vmodels_karambit2_002.vertex_groups.new(name='Thumb.004')
_vg = ob_c__lbremasteredrequiem_pc_nzp_models_vmodels_karambit2_002.vertex_groups.new(name='Thumb.005')
_vg = ob_c__lbremasteredrequiem_pc_nzp_models_vmodels_karambit2_002.vertex_groups.new(name='Pointer')
_vg = ob_c__lbremasteredrequiem_pc_nzp_models_vmodels_karambit2_002.vertex_groups.new(name='Pointer.001')
_vg = ob_c__lbremasteredrequiem_pc_nzp_models_vmodels_karambit2_002.vertex_groups.new(name='Pointer.002')
_vg = ob_c__lbremasteredrequiem_pc_nzp_models_vmodels_karambit2_002.vertex_groups.new(name='Pointer.003')
_vg = ob_c__lbremasteredrequiem_pc_nzp_models_vmodels_karambit2_002.vertex_groups.new(name='Pointer.004')
_vg = ob_c__lbremasteredrequiem_pc_nzp_models_vmodels_karambit2_002.vertex_groups.new(name='Pointer.005')
_vg = ob_c__lbremasteredrequiem_pc_nzp_models_vmodels_karambit2_002.vertex_groups.new(name='Middle')
_vg = ob_c__lbremasteredrequiem_pc_nzp_models_vmodels_karambit2_002.vertex_groups.new(name='Middle.001')
_vg = ob_c__lbremasteredrequiem_pc_nzp_models_vmodels_karambit2_002.vertex_groups.new(name='Middle.002')
_vg = ob_c__lbremasteredrequiem_pc_nzp_models_vmodels_karambit2_002.vertex_groups.new(name='Middle.003')
_vg = ob_c__lbremasteredrequiem_pc_nzp_models_vmodels_karambit2_002.vertex_groups.new(name='Middle.004')
_vg = ob_c__lbremasteredrequiem_pc_nzp_models_vmodels_karambit2_002.vertex_groups.new(name='Middle.005')
_vg = ob_c__lbremasteredrequiem_pc_nzp_models_vmodels_karambit2_002.vertex_groups.new(name='Ring')
_vg = ob_c__lbremasteredrequiem_pc_nzp_models_vmodels_karambit2_002.vertex_groups.new(name='Ring.001')
_vg = ob_c__lbremasteredrequiem_pc_nzp_models_vmodels_karambit2_002.vertex_groups.new(name='Ring.002')
_vg = ob_c__lbremasteredrequiem_pc_nzp_models_vmodels_karambit2_002.vertex_groups.new(name='Ring.003')
_vg = ob_c__lbremasteredrequiem_pc_nzp_models_vmodels_karambit2_002.vertex_groups.new(name='Ring.004')
_vg = ob_c__lbremasteredrequiem_pc_nzp_models_vmodels_karambit2_002.vertex_groups.new(name='Ring.005')
_vg = ob_c__lbremasteredrequiem_pc_nzp_models_vmodels_karambit2_002.vertex_groups.new(name='Pinky')
_vg = ob_c__lbremasteredrequiem_pc_nzp_models_vmodels_karambit2_002.vertex_groups.new(name='Pinky.001')
_vg = ob_c__lbremasteredrequiem_pc_nzp_models_vmodels_karambit2_002.vertex_groups.new(name='Pinky.002')
_vg = ob_c__lbremasteredrequiem_pc_nzp_models_vmodels_karambit2_002.vertex_groups.new(name='Pinky.003')
_vg = ob_c__lbremasteredrequiem_pc_nzp_models_vmodels_karambit2_002.vertex_groups.new(name='Pinky.004')
_vg = ob_c__lbremasteredrequiem_pc_nzp_models_vmodels_karambit2_002.vertex_groups.new(name='Pinky.005')
_m = ob_c__lbremasteredrequiem_pc_nzp_models_vmodels_karambit2_002.modifiers.new('Armature', 'ARMATURE')
_m.object = ob_armature
ob_c__lbremasteredrequiem_pc_nzp_models_vmodels_karambit2_001.parent = ob_armature
ob_c__lbremasteredrequiem_pc_nzp_models_vmodels_karambit2_001.matrix_parent_inverse = Matrix(((0.2268, -1.863e-09, 0.0, 0.3405), (3.162e-17, 0.08434, 0.2105, 3.888), (4.674e-17, -0.2105, 0.08434, 4.542), (0.0, 0.0, 0.0, 1.0)))
ob_c__lbremasteredrequiem_pc_nzp_models_vmodels_karambit2_001.location = (-3.859e-07, 12.45, -23.38)
ob_c__lbremasteredrequiem_pc_nzp_models_vmodels_karambit2_001.lineart.crease_threshold = 0.0
_vg = ob_c__lbremasteredrequiem_pc_nzp_models_vmodels_karambit2_001.vertex_groups.new(name='Arm')
_vg = ob_c__lbremasteredrequiem_pc_nzp_models_vmodels_karambit2_001.vertex_groups.new(name='Arm.001')
_vg = ob_c__lbremasteredrequiem_pc_nzp_models_vmodels_karambit2_001.vertex_groups.new(name='Arm.002')
_vg = ob_c__lbremasteredrequiem_pc_nzp_models_vmodels_karambit2_001.vertex_groups.new(name='Arm.003')
_vg = ob_c__lbremasteredrequiem_pc_nzp_models_vmodels_karambit2_001.vertex_groups.new(name='Arm.004')
for _i, _w in zip([57], [0.008881]): _vg.add([_i], _w, 'REPLACE')
_vg = ob_c__lbremasteredrequiem_pc_nzp_models_vmodels_karambit2_001.vertex_groups.new(name='Wrist')
_vg = ob_c__lbremasteredrequiem_pc_nzp_models_vmodels_karambit2_001.vertex_groups.new(name='Wrist.001')
for _i, _w in zip([42, 43, 45, 46, 56, 57, 58, 59, 60, 61], [0.08965, 0.1052, 0.07754, 0.06979, 0.9752, 0.4624, 0.8833, 0.8356, 0.9068, 0.8488]): _vg.add([_i], _w, 'REPLACE')
_vg = ob_c__lbremasteredrequiem_pc_nzp_models_vmodels_karambit2_001.vertex_groups.new(name='Hand')
for _i, _w in zip([5, 6, 40, 41, 42, 43, 44, 45, 46, 47, 48, 49, 55, 57, 58, 59, 60, 61], [0.1251, 0.1087, 0.978, 0.9978, 0.7581, 0.7265, 0.006013, 0.7853, 0.8322, 0.05539, 0.01767, 0.03194, 0.01159, 0.504, 0.08833, 0.134, 0.07177, 0.1302]): _vg.add([_i], _w, 'REPLACE')
_vg = ob_c__lbremasteredrequiem_pc_nzp_models_vmodels_karambit2_001.vertex_groups.new(name='Hand.001')
_vg = ob_c__lbremasteredrequiem_pc_nzp_models_vmodels_karambit2_001.vertex_groups.new(name='Thumb')
_vg = ob_c__lbremasteredrequiem_pc_nzp_models_vmodels_karambit2_001.vertex_groups.new(name='Thumb.001')
_vg = ob_c__lbremasteredrequiem_pc_nzp_models_vmodels_karambit2_001.vertex_groups.new(name='Thumb.002')
for _i, _w in zip([24, 44, 45, 46, 47, 48, 49, 50, 51, 52, 53, 54], [0.001226, 0.1509, 0.1099, 0.07485, 0.5816, 0.9067, 0.8776, 0.792, 0.07149, 0.09722, 0.06657, 0.1294]): _vg.add([_i], _w, 'REPLACE')
_vg = ob_c__lbremasteredrequiem_pc_nzp_models_vmodels_karambit2_001.vertex_groups.new(name='Thumb.003')
for _i, _w in zip([47, 48, 49, 50, 51, 52, 53], [0.003432, 0.03437, 0.06058, 0.08967, 0.8506, 0.7963, 0.7616]): _vg.add([_i], _w, 'REPLACE')
_vg = ob_c__lbremasteredrequiem_pc_nzp_models_vmodels_karambit2_001.vertex_groups.new(name='Thumb.004')
for _i, _w in zip([51, 52, 53], [0.06459, 0.09983, 0.0971]): _vg.add([_i], _w, 'REPLACE')
_vg = ob_c__lbremasteredrequiem_pc_nzp_models_vmodels_karambit2_001.vertex_groups.new(name='Thumb.005')
for _i, _w in zip([53], [0.0649]): _vg.add([_i], _w, 'REPLACE')
_vg = ob_c__lbremasteredrequiem_pc_nzp_models_vmodels_karambit2_001.vertex_groups.new(name='Pointer')
for _i, _w in zip([24, 44, 47, 54], [0.02749, 0.2497, 0.05531, 0.02274]): _vg.add([_i], _w, 'REPLACE')
_vg = ob_c__lbremasteredrequiem_pc_nzp_models_vmodels_karambit2_001.vertex_groups.new(name='Pointer.001')
for _i, _w in zip([2, 16, 17, 19, 20, 22, 23, 24, 36, 44, 47, 50, 54], [0.018, 0.2573, 0.05747, 0.4872, 0.06248, 0.09114, 0.07809, 0.8613, 0.01667, 0.4594, 0.1822, 0.05115, 0.6687]): _vg.add([_i], _w, 'REPLACE')
_vg = ob_c__lbremasteredrequiem_pc_nzp_models_vmodels_karambit2_001.vertex_groups.new(name='Pointer.002')
for _i, _w in zip([16, 17, 19, 20, 22, 23, 24, 37, 38, 39, 44, 54], [0.08053, 0.3141, 0.107, 0.5456, 0.813, 0.8572, 0.04218, 0.04032, 0.04462, 0.05144, 0.008562, 0.07994]): _vg.add([_i], _w, 'REPLACE')
_vg = ob_c__lbremasteredrequiem_pc_nzp_models_vmodels_karambit2_001.vertex_groups.new(name='Pointer.003')
for _i, _w in zip([16, 17, 19, 20, 22, 23, 36, 37, 38, 39], [0.01288, 0.01706, 0.05553, 0.0548, 0.06489, 0.0269, 0.8748, 0.8726, 0.9081, 0.8983]): _vg.add([_i], _w, 'REPLACE')
_vg = ob_c__lbremasteredrequiem_pc_nzp_models_vmodels_karambit2_001.vertex_groups.new(name='Pointer.004')
for _i, _w in zip([36, 37, 38, 39], [0.04029, 0.04221, 0.02422, 0.03119]): _vg.add([_i], _w, 'REPLACE')
_vg = ob_c__lbremasteredrequiem_pc_nzp_models_vmodels_karambit2_001.vertex_groups.new(name='Pointer.005')
_vg = ob_c__lbremasteredrequiem_pc_nzp_models_vmodels_karambit2_001.vertex_groups.new(name='Middle')
for _i, _w in zip([2, 47, 54, 55], [0.063, 0.05771, 0.04343, 0.8656]): _vg.add([_i], _w, 'REPLACE')
_vg = ob_c__lbremasteredrequiem_pc_nzp_models_vmodels_karambit2_001.vertex_groups.new(name='Middle.001')
_vg = ob_c__lbremasteredrequiem_pc_nzp_models_vmodels_karambit2_001.vertex_groups.new(name='Middle.002')
for _i, _w in zip([2, 10, 11, 12, 13, 14, 15, 16, 17, 19, 20], [0.001736, 0.1958, 0.1638, 0.07515, 0.6719, 0.6803, 0.08336, 0.531, 0.4821, 0.2853, 0.2548]): _vg.add([_i], _w, 'REPLACE')
_vg = ob_c__lbremasteredrequiem_pc_nzp_models_vmodels_karambit2_001.vertex_groups.new(name='Middle.003')
_vg = ob_c__lbremasteredrequiem_pc_nzp_models_vmodels_karambit2_001.vertex_groups.new(name='Middle.004')
for _i, _w in zip([13, 14, 16, 17, 32, 33, 34, 35], [0.02834, 0.01721, 0.02773, 0.02789, 0.9481, 0.952, 0.9706, 0.9731]): _vg.add([_i], _w, 'REPLACE')
_vg = ob_c__lbremasteredrequiem_pc_nzp_models_vmodels_karambit2_001.vertex_groups.new(name='Middle.005')
_vg = ob_c__lbremasteredrequiem_pc_nzp_models_vmodels_karambit2_001.vertex_groups.new(name='Ring')
_vg = ob_c__lbremasteredrequiem_pc_nzp_models_vmodels_karambit2_001.vertex_groups.new(name='Ring.001')
_vg = ob_c__lbremasteredrequiem_pc_nzp_models_vmodels_karambit2_001.vertex_groups.new(name='Ring.002')
for _i, _w in zip([0, 1, 2, 3, 4, 5, 6, 7, 8, 9, 10, 11, 12, 13, 14, 15, 16, 17, 18, 19, 20, 21, 26, 27, 44, 55], [0.1997, 0.2473, 0.7231, 0.03484, 0.02213, 0.07357, 0.05703, 0.5671, 0.607, 0.0204, 0.4741, 0.4995, 0.6992, 0.1576, 0.1559, 0.2625, 0.02941, 0.05005, 0.8117, 0.002986, 0.03397, 0.781, 0.03453, 0.01906, 0.02855, 0.0522]): _vg.add([_i], _w, 'REPLACE')
_vg = ob_c__lbremasteredrequiem_pc_nzp_models_vmodels_karambit2_001.vertex_groups.new(name='Ring.003')
for _i, _w in zip([10, 11, 12, 13, 14, 15, 18, 21, 25], [0.2604, 0.2831, 0.154, 0.08136, 0.08301, 0.5809, 0.005386, 0.06226, 0.004631]): _vg.add([_i], _w, 'REPLACE')
_vg = ob_c__lbremasteredrequiem_pc_nzp_models_vmodels_karambit2_001.vertex_groups.new(name='Ring.004')
for _i, _w in zip([9, 12, 15, 18, 21, 25, 26, 27], [0.8962, 0.04804, 0.04646, 0.05988, 0.05571, 0.9114, 0.9018, 0.9154]): _vg.add([_i], _w, 'REPLACE')
_vg = ob_c__lbremasteredrequiem_pc_nzp_models_vmodels_karambit2_001.vertex_groups.new(name='Ring.005')
for _i, _w in zip([9, 25, 26, 27], [0.05266, 0.03966, 0.04318, 0.03113]): _vg.add([_i], _w, 'REPLACE')
_vg = ob_c__lbremasteredrequiem_pc_nzp_models_vmodels_karambit2_001.vertex_groups.new(name='Pinky')
for _i, _w in zip([5, 6, 42, 43], [0.3638, 0.3854, 0.07029, 0.0743]): _vg.add([_i], _w, 'REPLACE')
_vg = ob_c__lbremasteredrequiem_pc_nzp_models_vmodels_karambit2_001.vertex_groups.new(name='Pinky.001')
for _i, _w in zip([0, 2, 3, 4, 5, 6, 7, 30, 42, 43], [0.07354, 0.004881, 0.6166, 0.0918, 0.4101, 0.4018, 0.01979, 0.01347, 0.0779, 0.07915]): _vg.add([_i], _w, 'REPLACE')
_vg = ob_c__lbremasteredrequiem_pc_nzp_models_vmodels_karambit2_001.vertex_groups.new(name='Pinky.002')
for _i, _w in zip([0, 1, 2, 3, 4, 7, 8, 18, 21, 28, 29, 31], [0.6393, 0.6333, 0.0472, 0.2614, 0.822, 0.3051, 0.2921, 0.07128, 0.06856, 0.0662, 0.0616, 0.05344]): _vg.add([_i], _w, 'REPLACE')
_vg = ob_c__lbremasteredrequiem_pc_nzp_models_vmodels_karambit2_001.vertex_groups.new(name='Pinky.003')
for _i, _w in zip([0, 1, 3, 4, 7, 8, 28, 29, 30, 31], [0.06731, 0.0773, 0.03933, 0.0112, 0.01453, 0.02087, 0.8272, 0.8187, 0.8935, 0.8832]): _vg.add([_i], _w, 'REPLACE')
_vg = ob_c__lbremasteredrequiem_pc_nzp_models_vmodels_karambit2_001.vertex_groups.new(name='Pinky.004')
for _i, _w in zip([28, 29, 30, 31], [0.08219, 0.08881, 0.03209, 0.03499]): _vg.add([_i], _w, 'REPLACE')
_vg = ob_c__lbremasteredrequiem_pc_nzp_models_vmodels_karambit2_001.vertex_groups.new(name='Pinky.005')
_m = ob_c__lbremasteredrequiem_pc_nzp_models_vmodels_karambit2_001.modifiers.new('Armature', 'ARMATURE')
_m.object = ob_armature
ob_c__lbremasteredrequiem_pc_nzp_models_vmodels_karambit2.parent = ob_armature
ob_c__lbremasteredrequiem_pc_nzp_models_vmodels_karambit2.matrix_parent_inverse = Matrix(((0.2268, -1.863e-09, 0.0, 0.3405), (3.162e-17, 0.08434, 0.2105, 3.888), (4.674e-17, -0.2105, 0.08434, 4.542), (0.0, 0.0, 0.0, 1.0)))
ob_c__lbremasteredrequiem_pc_nzp_models_vmodels_karambit2.location = (-3.859e-07, 12.45, -23.38)
ob_c__lbremasteredrequiem_pc_nzp_models_vmodels_karambit2.lineart.crease_threshold = 0.0
_vg = ob_c__lbremasteredrequiem_pc_nzp_models_vmodels_karambit2.vertex_groups.new(name='Arm')
for _i, _w in zip([134, 135, 136, 137, 138, 139, 140, 141], [0.003632, 0.02164, 0.9851, 0.9913, 0.9246, 0.9389, 0.9358, 0.9592]): _vg.add([_i], _w, 'REPLACE')
_vg = ob_c__lbremasteredrequiem_pc_nzp_models_vmodels_karambit2.vertex_groups.new(name='Arm.001')
for _i, _w in zip([131, 133, 134], [0.02428, 0.4123, 0.4]): _vg.add([_i], _w, 'REPLACE')
_vg = ob_c__lbremasteredrequiem_pc_nzp_models_vmodels_karambit2.vertex_groups.new(name='Arm.002')
for _i, _w in zip([123, 124, 125, 126, 127, 128, 129, 130, 131, 132, 133, 134, 135, 138, 139, 140, 141], [0.0409, 0.02361, 0.09264, 0.02394, 0.01641, 0.02428, 0.8188, 0.9012, 0.8987, 0.946, 0.5583, 0.5765, 0.8659, 0.05214, 0.02632, 0.05778, 0.02488]): _vg.add([_i], _w, 'REPLACE')
_vg = ob_c__lbremasteredrequiem_pc_nzp_models_vmodels_karambit2.vertex_groups.new(name='Arm.003')
for _i, _w in zip([119, 120, 121, 122, 125, 126, 127, 128, 129, 130, 131, 135], [0.04773, 0.01834, 0.08889, 0.08737, 0.8336, 0.9373, 0.8601, 0.8592, 0.08963, 0.06863, 0.01983, 0.05703]): _vg.add([_i], _w, 'REPLACE')
_vg = ob_c__lbremasteredrequiem_pc_nzp_models_vmodels_karambit2.vertex_groups.new(name='Arm.004')
for _i, _w in zip([114, 119, 120, 121, 122, 123, 124, 125, 127, 128, 129, 135], [0.008881, 0.9283, 0.9581, 0.8685, 0.871, 0.9017, 0.9267, 0.06864, 0.1031, 0.101, 0.06606, 0.01731]): _vg.add([_i], _w, 'REPLACE')
_vg = ob_c__lbremasteredrequiem_pc_nzp_models_vmodels_karambit2.vertex_groups.new(name='Wrist')
_vg = ob_c__lbremasteredrequiem_pc_nzp_models_vmodels_karambit2.vertex_groups.new(name='Wrist.001')
for _i, _w in zip([90, 91, 93, 94, 113, 114, 115, 116, 117, 118, 121, 122, 123], [0.08965, 0.1052, 0.07754, 0.06979, 0.9752, 0.4624, 0.8833, 0.8356, 0.9068, 0.8488, 0.01736, 0.01564, 0.0118]): _vg.add([_i], _w, 'REPLACE')
_vg = ob_c__lbremasteredrequiem_pc_nzp_models_vmodels_karambit2.vertex_groups.new(name='Hand')
for _i, _w in zip([5, 6, 88, 89, 90, 91, 92, 93, 94, 95, 96, 97, 112, 114, 115, 116, 117, 118], [0.1251, 0.1087, 0.978, 0.9978, 0.7581, 0.7265, 0.006013, 0.7853, 0.8322, 0.05539, 0.01767, 0.03194, 0.01159, 0.504, 0.08833, 0.134, 0.07177, 0.1302]): _vg.add([_i], _w, 'REPLACE')
_vg = ob_c__lbremasteredrequiem_pc_nzp_models_vmodels_karambit2.vertex_groups.new(name='Hand.001')
_vg = ob_c__lbremasteredrequiem_pc_nzp_models_vmodels_karambit2.vertex_groups.new(name='Thumb')
_vg = ob_c__lbremasteredrequiem_pc_nzp_models_vmodels_karambit2.vertex_groups.new(name='Thumb.001')
_vg = ob_c__lbremasteredrequiem_pc_nzp_models_vmodels_karambit2.vertex_groups.new(name='Thumb.002')
for _i, _w in zip([24, 92, 93, 94, 95, 96, 97, 98, 99, 100, 101, 111], [0.001226, 0.1509, 0.1099, 0.07485, 0.5816, 0.9067, 0.8776, 0.792, 0.07149, 0.09722, 0.06657, 0.1294]): _vg.add([_i], _w, 'REPLACE')
_vg = ob_c__lbremasteredrequiem_pc_nzp_models_vmodels_karambit2.vertex_groups.new(name='Thumb.003')
for _i, _w in zip([95, 96, 97, 98, 99, 100, 101, 102, 103, 104], [0.003432, 0.03437, 0.06058, 0.08967, 0.8506, 0.7963, 0.7616, 0.1041, 0.1159, 0.05358]): _vg.add([_i], _w, 'REPLACE')
_vg = ob_c__lbremasteredrequiem_pc_nzp_models_vmodels_karambit2.vertex_groups.new(name='Thumb.004')
for _i, _w in zip([99, 100, 101, 102, 103, 104, 105, 106, 107, 108, 109], [0.06459, 0.09983, 0.0971, 0.796, 0.771, 0.4391, 0.1071, 0.09811, 0.06724, 0.005458, 0.0007326]): _vg.add([_i], _w, 'REPLACE')
_vg = ob_c__lbremasteredrequiem_pc_nzp_models_vmodels_karambit2.vertex_groups.new(name='Thumb.005')
for _i, _w in zip([101, 102, 103, 104, 105, 106, 107, 108, 109, 110], [0.0649, 0.08998, 0.09861, 0.5026, 0.8775, 0.8858, 0.9242, 0.9683, 0.9707, 0.9732]): _vg.add([_i], _w, 'REPLACE')
_vg = ob_c__lbremasteredrequiem_pc_nzp_models_vmodels_karambit2.vertex_groups.new(name='Pointer')
for _i, _w in zip([24, 92, 95, 111], [0.02749, 0.2497, 0.05531, 0.02274]): _vg.add([_i], _w, 'REPLACE')
_vg = ob_c__lbremasteredrequiem_pc_nzp_models_vmodels_karambit2.vertex_groups.new(name='Pointer.001')
for _i, _w in zip([2, 16, 17, 19, 20, 22, 23, 24, 72, 92, 95, 98, 111], [0.018, 0.2573, 0.05747, 0.4872, 0.06248, 0.09114, 0.07809, 0.8613, 0.01667, 0.4594, 0.1822, 0.05115, 0.6687]): _vg.add([_i], _w, 'REPLACE')
_vg = ob_c__lbremasteredrequiem_pc_nzp_models_vmodels_karambit2.vertex_groups.new(name='Pointer.002')
for _i, _w in zip([16, 17, 19, 20, 22, 23, 24, 73, 74, 75, 92, 111], [0.08053, 0.3141, 0.107, 0.5456, 0.813, 0.8572, 0.04218, 0.04032, 0.04462, 0.05144, 0.008562, 0.07994]): _vg.add([_i], _w, 'REPLACE')
_vg = ob_c__lbremasteredrequiem_pc_nzp_models_vmodels_karambit2.vertex_groups.new(name='Pointer.003')
for _i, _w in zip([16, 17, 19, 20, 22, 23, 72, 73, 74, 75, 76, 77, 79], [0.01288, 0.01706, 0.05553, 0.0548, 0.06489, 0.0269, 0.8748, 0.8726, 0.9081, 0.8983, 0.02251, 0.02885, 0.005116]): _vg.add([_i], _w, 'REPLACE')
_vg = ob_c__lbremasteredrequiem_pc_nzp_models_vmodels_karambit2.vertex_groups.new(name='Pointer.004')
for _i, _w in zip([72, 73, 74, 75, 76, 77, 78, 79, 80, 81, 82, 83], [0.04029, 0.04221, 0.02422, 0.03119, 0.9249, 0.918, 0.9502, 0.9374, 0.06402, 0.07538, 0.04026, 0.05859]): _vg.add([_i], _w, 'REPLACE')
_vg = ob_c__lbremasteredrequiem_pc_nzp_models_vmodels_karambit2.vertex_groups.new(name='Pointer.005')
for _i, _w in zip([76, 77, 78, 79, 80, 81, 82, 83, 84, 85, 86, 87], [0.02126, 0.02826, 0.002582, 0.01626, 0.9333, 0.9214, 0.9537, 0.9396, 0.9833, 0.9829, 0.988, 0.9853]): _vg.add([_i], _w, 'REPLACE')
_vg = ob_c__lbremasteredrequiem_pc_nzp_models_vmodels_karambit2.vertex_groups.new(name='Middle')
for _i, _w in zip([2, 95, 111, 112], [0.063, 0.05771, 0.04343, 0.8656]): _vg.add([_i], _w, 'REPLACE')
_vg = ob_c__lbremasteredrequiem_pc_nzp_models_vmodels_karambit2.vertex_groups.new(name='Middle.001')
_vg = ob_c__lbremasteredrequiem_pc_nzp_models_vmodels_karambit2.vertex_groups.new(name='Middle.002')
for _i, _w in zip([2, 10, 11, 12, 13, 14, 15, 16, 17, 19, 20], [0.001736, 0.1958, 0.1638, 0.07515, 0.6719, 0.6803, 0.08336, 0.531, 0.4821, 0.2853, 0.2548]): _vg.add([_i], _w, 'REPLACE')
_vg = ob_c__lbremasteredrequiem_pc_nzp_models_vmodels_karambit2.vertex_groups.new(name='Middle.003')
_vg = ob_c__lbremasteredrequiem_pc_nzp_models_vmodels_karambit2.vertex_groups.new(name='Middle.004')
for _i, _w in zip([13, 14, 16, 17, 67, 68, 69, 70, 71], [0.02834, 0.01721, 0.02773, 0.02789, 0.001673, 0.9481, 0.952, 0.9706, 0.9731]): _vg.add([_i], _w, 'REPLACE')
_vg = ob_c__lbremasteredrequiem_pc_nzp_models_vmodels_karambit2.vertex_groups.new(name='Middle.005')
for _i, _w in zip([56, 57, 58, 59, 60, 61, 62, 63, 64, 65, 66, 67], [0.9996, 0.9996, 0.9995, 0.9994, 0.9984, 0.9986, 0.9989, 0.9992, 0.9823, 0.9789, 0.9751, 0.9733]): _vg.add([_i], _w, 'REPLACE')
_vg = ob_c__lbremasteredrequiem_pc_nzp_models_vmodels_karambit2.vertex_groups.new(name='Ring')
_vg = ob_c__lbremasteredrequiem_pc_nzp_models_vmodels_karambit2.vertex_groups.new(name='Ring.001')
_vg = ob_c__lbremasteredrequiem_pc_nzp_models_vmodels_karambit2.vertex_groups.new(name='Ring.002')
for _i, _w in zip([0, 1, 2, 3, 4, 5, 6, 7, 8, 9, 10, 11, 12, 13, 14, 15, 16, 17, 18, 19, 20, 21, 26, 27, 92, 112], [0.1997, 0.2473, 0.7231, 0.03484, 0.02213, 0.07357, 0.05703, 0.5671, 0.607, 0.0204, 0.4741, 0.4995, 0.6992, 0.1576, 0.1559, 0.2625, 0.02941, 0.05005, 0.8117, 0.002986, 0.03397, 0.781, 0.03453, 0.01906, 0.02855, 0.0522]): _vg.add([_i], _w, 'REPLACE')
_vg = ob_c__lbremasteredrequiem_pc_nzp_models_vmodels_karambit2.vertex_groups.new(name='Ring.003')
for _i, _w in zip([10, 11, 12, 13, 14, 15, 18, 21, 25], [0.2604, 0.2831, 0.154, 0.08136, 0.08301, 0.5809, 0.005386, 0.06226, 0.004631]): _vg.add([_i], _w, 'REPLACE')
_vg = ob_c__lbremasteredrequiem_pc_nzp_models_vmodels_karambit2.vertex_groups.new(name='Ring.004')
for _i, _w in zip([9, 12, 15, 18, 21, 25, 26, 27, 28, 29, 30, 31], [0.8962, 0.04804, 0.04646, 0.05988, 0.05571, 0.9114, 0.9018, 0.9154, 0.05297, 0.03461, 0.05629, 0.04317]): _vg.add([_i], _w, 'REPLACE')
_vg = ob_c__lbremasteredrequiem_pc_nzp_models_vmodels_karambit2.vertex_groups.new(name='Ring.005')
for _i, _w in zip([9, 25, 26, 27, 28, 29, 30, 31, 32, 33, 34, 35, 36, 37, 38, 39], [0.05266, 0.03966, 0.04318, 0.03113, 0.9441, 0.9556, 0.9405, 0.9511, 0.9932, 0.9954, 0.9929, 0.9954, 0.9982, 0.9988, 0.9983, 0.9988]): _vg.add([_i], _w, 'REPLACE')
_vg = ob_c__lbremasteredrequiem_pc_nzp_models_vmodels_karambit2.vertex_groups.new(name='Pinky')
for _i, _w in zip([5, 6, 90, 91], [0.3638, 0.3854, 0.07029, 0.0743]): _vg.add([_i], _w, 'REPLACE')
_vg = ob_c__lbremasteredrequiem_pc_nzp_models_vmodels_karambit2.vertex_groups.new(name='Pinky.001')
for _i, _w in zip([0, 2, 3, 4, 5, 6, 7, 42, 90, 91], [0.07354, 0.004881, 0.6166, 0.0918, 0.4101, 0.4018, 0.01979, 0.01347, 0.0779, 0.07915]): _vg.add([_i], _w, 'REPLACE')
_vg = ob_c__lbremasteredrequiem_pc_nzp_models_vmodels_karambit2.vertex_groups.new(name='Pinky.002')
for _i, _w in zip([0, 1, 2, 3, 4, 7, 8, 18, 21, 40, 41, 43], [0.6393, 0.6333, 0.0472, 0.2614, 0.822, 0.3051, 0.2921, 0.07128, 0.06856, 0.0662, 0.0616, 0.05344]): _vg.add([_i], _w, 'REPLACE')
_vg = ob_c__lbremasteredrequiem_pc_nzp_models_vmodels_karambit2.vertex_groups.new(name='Pinky.003')
for _i, _w in zip([0, 1, 3, 4, 7, 8, 40, 41, 42, 43, 44, 45, 46, 47], [0.06731, 0.0773, 0.03933, 0.0112, 0.01453, 0.02087, 0.8272, 0.8187, 0.8935, 0.8832, 0.07342, 0.08488, 0.01674, 0.03574]): _vg.add([_i], _w, 'REPLACE')
_vg = ob_c__lbremasteredrequiem_pc_nzp_models_vmodels_karambit2.vertex_groups.new(name='Pinky.004')
for _i, _w in zip([40, 41, 42, 43, 44, 45, 46, 47, 48, 49, 50, 51], [0.08219, 0.08881, 0.03209, 0.03499, 0.8784, 0.8592, 0.9189, 0.8966, 0.06422, 0.07269, 0.05618, 0.0752]): _vg.add([_i], _w, 'REPLACE')
_vg = ob_c__lbremasteredrequiem_pc_nzp_models_vmodels_karambit2.vertex_groups.new(name='Pinky.005')
for _i, _w in zip([44, 45, 46, 47, 48, 49, 50, 51, 52, 53, 54, 55], [0.03093, 0.04382, 0.04036, 0.05682, 0.9304, 0.92, 0.9414, 0.9211, 0.9827, 0.9796, 0.9849, 0.9834]): _vg.add([_i], _w, 'REPLACE')
_m = ob_c__lbremasteredrequiem_pc_nzp_models_vmodels_karambit2.modifiers.new('Armature', 'ARMATURE')
_m.object = ob_armature

# ---- collection membership
col_collection_1.objects.link(ob_armature)
col_collection_1.objects.link(ob_c__lbremasteredrequiem_pc_nzp_models_vmodels_karambit2_002)
col_collection_1.objects.link(ob_c__lbremasteredrequiem_pc_nzp_models_vmodels_karambit2_001)
col_collection_1.objects.link(ob_c__lbremasteredrequiem_pc_nzp_models_vmodels_karambit2)

# ---- scene / render settings (as saved in the file)
scene.frame_start = 1; scene.frame_end = 250; scene.frame_set(3)
scene.render.engine = 'BLENDER_EEVEE_NEXT'
scene.render.resolution_percentage = 50
scene.render.dither_intensity = 0.0
scene.cycles.use_denoising = False
scene.cycles.samples = 128
scene.cycles.sampling_pattern = 'TABULATED_SOBOL'
scene.cycles.use_adaptive_sampling = False
scene.cycles.use_light_tree = False
scene.cycles.blur_glossy = 0.0
scene.cycles.sample_clamp_indirect = 0.0
scene.view_settings.view_transform = 'Standard'
bpy.context.view_layer.update()

# ---- added for rendering (the .blend has no active camera and no usable light): camera, sun
cam_auto = bpy.data.cameras.new('AutoCamera')
cam_auto.lens = 50.0
cam_auto.sensor_width = 36.0
cam_auto.clip_end = 1000.0
ob_auto_camera = bpy.data.objects.new('AutoCamera', cam_auto)
scene.collection.objects.link(ob_auto_camera)
ob_auto_camera.location = (34.0928, -37.0801, 17.0416)
ob_auto_camera.rotation_euler = (1.09748, -7.21219e-08, 0.694738)
scene.camera = ob_auto_camera
light_auto_sun = bpy.data.lights.new('AutoSun', 'SUN')
light_auto_sun.energy = 3.0
light_auto_sun.angle = 0.0523599
ob_auto_sun = bpy.data.objects.new('AutoSun', light_auto_sun)
scene.collection.objects.link(ob_auto_sun)
ob_auto_sun.rotation_euler = (0.872665, 0.174533, 0.523599)
bpy.context.view_layer.update()
